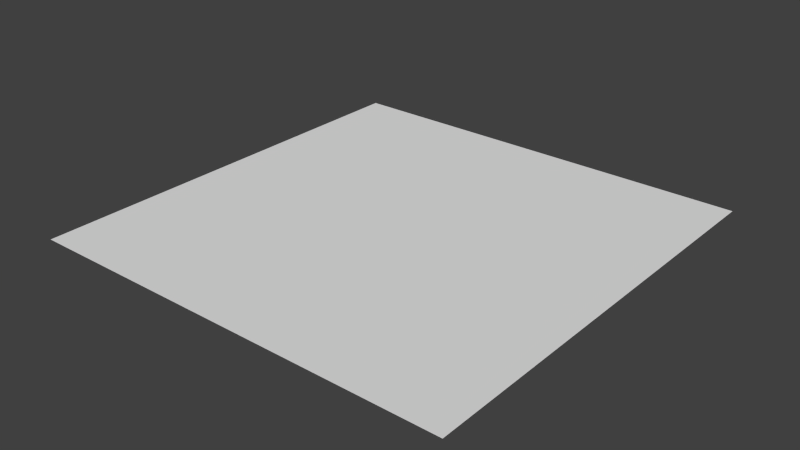 # Source: GuiPlane.blend  (saved by Blender 2.74.0; exported with 4.5.12 LTS)
import bpy
from mathutils import Matrix  # noqa: F401  (used for matrix-valued properties, if any)

bpy.ops.wm.read_factory_settings(use_empty=True)
scene = bpy.context.scene
scene.name = 'Scene'

# ---- collections
col_collection_1 = bpy.data.collections.new('Collection 1'); scene.collection.children.link(col_collection_1)

# ---- world
world_world = bpy.data.worlds.new('World'); scene.world = world_world
world_world.color = (0.05088, 0.05088, 0.05088)
world_world.use_sun_shadow = False
world_world.sun_shadow_jitter_overblur = 0.0
world_world.cycles.sampling_method = 'MANUAL'
world_world.cycles.sample_map_resolution = 256

# ---- meshes
me_plane = bpy.data.meshes.new('Plane')
me_plane.from_pydata([(-1.0, -1.0, 0.0), (1.0, -1.0, 0.0), (-1.0, 1.0, 0.0), (1.0, 1.0, 0.0), (-1.0, 0.0, 0.0), (0.0, -1.0, 0.0), (1.0, 0.0, 0.0), (0.0, 1.0, 0.0), (0.0, 0.0, 0.0), (-1.0, -0.5, 0.0), (0.5, -1.0, 0.0), (1.0, 0.5, 0.0), (-0.5, 1.0, 0.0), (-1.0, 0.5, 0.0), (-0.5, -1.0, 0.0), (1.0, -0.5, 0.0), (0.5, 1.0, 0.0), (0.0, 0.5, 0.0), (0.0, -0.5, 0.0), (-0.5, 0.0, 0.0), (0.5, 0.0, 0.0), (0.5, -0.5, 0.0), (-0.5, -0.5, 0.0), (-0.5, 0.5, 0.0), (0.5, 0.5, 0.0), (-1.0, -0.75, 0.0), (0.75, -1.0, 0.0), (1.0, 0.75, 0.0), (-0.75, 1.0, 0.0), (-1.0, 0.25, 0.0), (-0.25, -1.0, 0.0), (1.0, -0.25, 0.0), (0.25, 1.0, 0.0), (0.0, 0.75, 0.0), (0.0, -0.25, 0.0), (-0.75, 0.0, 0.0), (0.25, 0.0, 0.0), (-1.0, -0.25, 0.0), (0.25, -1.0, 0.0), (1.0, 0.25, 0.0), (-0.25, 1.0, 0.0), (-1.0, 0.75, 0.0), (-0.75, -1.0, 0.0), (1.0, -0.75, 0.0), (0.75, 1.0, 0.0), (0.0, 0.25, 0.0), (0.0, -0.75, 0.0), (-0.25, 0.0, 0.0), (0.75, 0.0, 0.0), (0.5, -0.25, 0.0), (0.5, -0.75, 0.0), (0.25, -0.5, 0.0), (0.75, -0.5, 0.0), (-0.5, -0.25, 0.0), (-0.5, -0.75, 0.0), (-0.75, -0.5, 0.0), (-0.25, -0.5, 0.0), (-0.5, 0.75, 0.0), (-0.5, 0.25, 0.0), (-0.75, 0.5, 0.0), (-0.25, 0.5, 0.0), (0.5, 0.75, 0.0), (0.5, 0.25, 0.0), (0.25, 0.5, 0.0), (0.75, 0.5, 0.0), (0.75, 0.25, 0.0), (0.25, 0.25, 0.0), (0.25, 0.75, 0.0), (-0.25, 0.25, 0.0), (-0.75, 0.25, 0.0), (-0.75, 0.75, 0.0), (-0.25, -0.75, 0.0), (-0.75, -0.75, 0.0), (-0.75, -0.25, 0.0), (0.75, -0.75, 0.0), (0.25, -0.75, 0.0), (0.25, -0.25, 0.0), (0.75, -0.25, 0.0), (-0.25, -0.25, 0.0), (-0.25, 0.75, 0.0), (0.75, 0.75, 0.0), (-1.0, -0.875, 0.0), (0.875, -1.0, 0.0), (1.0, 0.875, 0.0), (-0.875, 1.0, 0.0), (-1.0, 0.125, 0.0), (-0.125, -1.0, 0.0), (1.0, -0.125, 0.0), (0.125, 1.0, 0.0), (0.0, 0.875, 0.0), (0.0, -0.125, 0.0), (-0.875, 0.0, 0.0), (0.125, 0.0, 0.0), (-1.0, -0.375, 0.0), (0.375, -1.0, 0.0), (1.0, 0.375, 0.0), (-0.375, 1.0, 0.0), (-1.0, 0.625, 0.0), (-0.625, -1.0, 0.0), (1.0, -0.625, 0.0), (0.625, 1.0, 0.0), (0.0, 0.375, 0.0), (0.0, -0.625, 0.0), (-0.375, 0.0, 0.0), (0.625, 0.0, 0.0), (0.5, -0.125, 0.0), (0.5, -0.625, 0.0), (0.125, -0.5, 0.0), (0.625, -0.5, 0.0), (-0.5, -0.125, 0.0), (-0.5, -0.625, 0.0), (-0.875, -0.5, 0.0), (-0.375, -0.5, 0.0), (-0.5, 0.875, 0.0), (-0.5, 0.375, 0.0), (-0.875, 0.5, 0.0), (-0.375, 0.5, 0.0), (0.5, 0.875, 0.0), (0.5, 0.375, 0.0), (0.125, 0.5, 0.0), (0.625, 0.5, 0.0), (-1.0, -0.625, 0.0), (0.625, -1.0, 0.0), (1.0, 0.625, 0.0), (-0.625, 1.0, 0.0), (-1.0, 0.375, 0.0), (-0.375, -1.0, 0.0), (1.0, -0.375, 0.0), (0.375, 1.0, 0.0), (0.0, 0.625, 0.0), (0.0, -0.375, 0.0), (-0.625, 0.0, 0.0), (0.375, 0.0, 0.0), (-1.0, -0.125, 0.0), (0.125, -1.0, 0.0), (1.0, 0.125, 0.0), (-0.125, 1.0, 0.0), (-1.0, 0.875, 0.0), (-0.875, -1.0, 0.0), (1.0, -0.875, 0.0), (0.875, 1.0, 0.0), (0.0, 0.125, 0.0), (0.0, -0.875, 0.0), (-0.125, 0.0, 0.0), (0.875, 0.0, 0.0), (0.5, -0.375, 0.0), (0.5, -0.875, 0.0), (0.375, -0.5, 0.0), (0.875, -0.5, 0.0), (-0.5, -0.375, 0.0), (-0.5, -0.875, 0.0), (-0.625, -0.5, 0.0), (-0.125, -0.5, 0.0), (-0.5, 0.625, 0.0), (-0.5, 0.125, 0.0), (-0.625, 0.5, 0.0), (-0.125, 0.5, 0.0), (0.5, 0.625, 0.0), (0.5, 0.125, 0.0), (0.375, 0.5, 0.0), (0.875, 0.5, 0.0), (0.75, 0.375, 0.0), (0.75, 0.125, 0.0), (0.625, 0.25, 0.0), (0.875, 0.25, 0.0), (0.25, 0.375, 0.0), (0.25, 0.125, 0.0), (0.125, 0.25, 0.0), (0.375, 0.25, 0.0), (0.25, 0.875, 0.0), (0.25, 0.625, 0.0), (0.125, 0.75, 0.0), (0.375, 0.75, 0.0), (-0.25, 0.375, 0.0), (-0.25, 0.125, 0.0), (-0.375, 0.25, 0.0), (-0.125, 0.25, 0.0), (-0.75, 0.375, 0.0), (-0.75, 0.125, 0.0), (-0.875, 0.25, 0.0), (-0.625, 0.25, 0.0), (-0.75, 0.875, 0.0), (-0.75, 0.625, 0.0), (-0.875, 0.75, 0.0), (-0.625, 0.75, 0.0), (-0.25, -0.625, 0.0), (-0.25, -0.875, 0.0), (-0.375, -0.75, 0.0), (-0.125, -0.75, 0.0), (-0.75, -0.625, 0.0), (-0.75, -0.875, 0.0), (-0.875, -0.75, 0.0), (-0.625, -0.75, 0.0), (-0.75, -0.125, 0.0), (-0.75, -0.375, 0.0), (-0.875, -0.25, 0.0), (-0.625, -0.25, 0.0), (0.75, -0.625, 0.0), (0.75, -0.875, 0.0), (0.625, -0.75, 0.0), (0.875, -0.75, 0.0), (0.25, -0.625, 0.0), (0.25, -0.875, 0.0), (0.125, -0.75, 0.0), (0.375, -0.75, 0.0), (0.25, -0.125, 0.0), (0.25, -0.375, 0.0), (0.125, -0.25, 0.0), (0.375, -0.25, 0.0), (0.75, -0.125, 0.0), (0.75, -0.375, 0.0), (0.625, -0.25, 0.0), (0.875, -0.25, 0.0), (-0.25, -0.125, 0.0), (-0.25, -0.375, 0.0), (-0.375, -0.25, 0.0), (-0.125, -0.25, 0.0), (-0.25, 0.875, 0.0), (-0.25, 0.625, 0.0), (-0.375, 0.75, 0.0), (-0.125, 0.75, 0.0), (0.75, 0.875, 0.0), (0.75, 0.625, 0.0), (0.625, 0.75, 0.0), (0.875, 0.75, 0.0), (0.875, 0.625, 0.0), (0.625, 0.625, 0.0), (0.625, 0.875, 0.0), (-0.125, 0.625, 0.0), (-0.375, 0.625, 0.0), (-0.375, 0.875, 0.0), (-0.125, -0.375, 0.0), (-0.375, -0.375, 0.0), (-0.375, -0.125, 0.0), (0.875, -0.375, 0.0), (0.625, -0.375, 0.0), (0.625, -0.125, 0.0), (0.375, -0.375, 0.0), (0.125, -0.375, 0.0), (0.125, -0.125, 0.0), (0.375, -0.875, 0.0), (0.125, -0.875, 0.0), (0.125, -0.625, 0.0), (0.875, -0.875, 0.0), (0.625, -0.875, 0.0), (0.625, -0.625, 0.0), (-0.625, -0.375, 0.0), (-0.875, -0.375, 0.0), (-0.875, -0.125, 0.0), (-0.625, -0.875, 0.0), (-0.875, -0.875, 0.0), (-0.875, -0.625, 0.0), (-0.125, -0.875, 0.0), (-0.375, -0.875, 0.0), (-0.375, -0.625, 0.0), (-0.625, 0.625, 0.0), (-0.875, 0.625, 0.0), (-0.875, 0.875, 0.0), (-0.625, 0.125, 0.0), (-0.875, 0.125, 0.0), (-0.875, 0.375, 0.0), (-0.125, 0.125, 0.0), (-0.375, 0.125, 0.0), (-0.375, 0.375, 0.0), (0.375, 0.625, 0.0), (0.125, 0.625, 0.0), (0.125, 0.875, 0.0), (0.375, 0.125, 0.0), (0.125, 0.125, 0.0), (0.125, 0.375, 0.0), (0.875, 0.125, 0.0), (0.625, 0.125, 0.0), (0.625, 0.375, 0.0), (0.875, 0.375, 0.0), (0.375, 0.375, 0.0), (0.375, 0.875, 0.0), (-0.125, 0.375, 0.0), (-0.625, 0.375, 0.0), (-0.625, 0.875, 0.0), (-0.125, -0.625, 0.0), (-0.625, -0.625, 0.0), (-0.625, -0.125, 0.0), (0.875, -0.625, 0.0), (0.375, -0.625, 0.0), (0.375, -0.125, 0.0), (0.875, -0.125, 0.0), (-0.125, -0.125, 0.0), (-0.125, 0.875, 0.0), (0.875, 0.875, 0.0)], [], [(288, 83, 3, 140), (287, 89, 7, 136), (286, 90, 8, 143), (285, 87, 6, 144), (284, 105, 20, 132), (283, 106, 21, 147), (282, 99, 15, 148), (281, 109, 19, 131), (280, 110, 22, 151), (279, 102, 18, 152), (278, 113, 12, 124), (277, 114, 23, 155), (276, 101, 17, 156), (275, 117, 16, 128), (274, 118, 24, 159), (273, 95, 11, 160), (272, 161, 64, 120), (271, 162, 65, 163), (270, 135, 39, 164), (269, 165, 63, 119), (268, 166, 66, 167), (267, 158, 62, 168), (266, 169, 32, 88), (265, 170, 67, 171), (264, 157, 61, 172), (263, 173, 60, 116), (262, 174, 68, 175), (261, 141, 45, 176), (260, 177, 59, 115), (259, 178, 69, 179), (258, 154, 58, 180), (257, 181, 28, 84), (256, 182, 70, 183), (255, 153, 57, 184), (254, 185, 56, 112), (253, 186, 71, 187), (252, 142, 46, 188), (251, 189, 55, 111), (250, 190, 72, 191), (249, 150, 54, 192), (248, 193, 35, 91), (247, 194, 73, 195), (246, 149, 53, 196), (245, 197, 52, 108), (244, 198, 74, 199), (243, 139, 43, 200), (242, 201, 51, 107), (241, 202, 75, 203), (240, 146, 50, 204), (239, 205, 36, 92), (238, 206, 76, 207), (237, 145, 49, 208), (236, 209, 48, 104), (235, 210, 77, 211), (234, 127, 31, 212), (233, 213, 47, 103), (232, 214, 78, 215), (231, 130, 34, 216), (230, 217, 40, 96), (229, 218, 79, 219), (228, 129, 33, 220), (227, 221, 44, 100), (226, 222, 80, 223), (225, 123, 27, 224), (222, 225, 224, 80), (64, 160, 225, 222), (160, 11, 123, 225), (157, 226, 223, 61), (24, 120, 226, 157), (120, 64, 222, 226), (117, 227, 100, 16), (61, 223, 227, 117), (223, 80, 221, 227), (218, 228, 220, 79), (60, 156, 228, 218), (156, 17, 129, 228), (153, 229, 219, 57), (23, 116, 229, 153), (116, 60, 218, 229), (113, 230, 96, 12), (57, 219, 230, 113), (219, 79, 217, 230), (214, 231, 216, 78), (56, 152, 231, 214), (152, 18, 130, 231), (149, 232, 215, 53), (22, 112, 232, 149), (112, 56, 214, 232), (109, 233, 103, 19), (53, 215, 233, 109), (215, 78, 213, 233), (210, 234, 212, 77), (52, 148, 234, 210), (148, 15, 127, 234), (145, 235, 211, 49), (21, 108, 235, 145), (108, 52, 210, 235), (105, 236, 104, 20), (49, 211, 236, 105), (211, 77, 209, 236), (206, 237, 208, 76), (51, 147, 237, 206), (147, 21, 145, 237), (130, 238, 207, 34), (18, 107, 238, 130), (107, 51, 206, 238), (90, 239, 92, 8), (34, 207, 239, 90), (207, 76, 205, 239), (202, 240, 204, 75), (38, 94, 240, 202), (94, 10, 146, 240), (142, 241, 203, 46), (5, 134, 241, 142), (134, 38, 202, 241), (102, 242, 107, 18), (46, 203, 242, 102), (203, 75, 201, 242), (198, 243, 200, 74), (26, 82, 243, 198), (82, 1, 139, 243), (146, 244, 199, 50), (10, 122, 244, 146), (122, 26, 198, 244), (106, 245, 108, 21), (50, 199, 245, 106), (199, 74, 197, 245), (194, 246, 196, 73), (55, 151, 246, 194), (151, 22, 149, 246), (93, 247, 195, 37), (9, 111, 247, 93), (111, 55, 194, 247), (133, 248, 91, 4), (37, 195, 248, 133), (195, 73, 193, 248), (190, 249, 192, 72), (42, 98, 249, 190), (98, 14, 150, 249), (81, 250, 191, 25), (0, 138, 250, 81), (138, 42, 190, 250), (121, 251, 111, 9), (25, 191, 251, 121), (191, 72, 189, 251), (186, 252, 188, 71), (30, 86, 252, 186), (86, 5, 142, 252), (150, 253, 187, 54), (14, 126, 253, 150), (126, 30, 186, 253), (110, 254, 112, 22), (54, 187, 254, 110), (187, 71, 185, 254), (182, 255, 184, 70), (59, 155, 255, 182), (155, 23, 153, 255), (97, 256, 183, 41), (13, 115, 256, 97), (115, 59, 182, 256), (137, 257, 84, 2), (41, 183, 257, 137), (183, 70, 181, 257), (178, 258, 180, 69), (35, 131, 258, 178), (131, 19, 154, 258), (85, 259, 179, 29), (4, 91, 259, 85), (91, 35, 178, 259), (125, 260, 115, 13), (29, 179, 260, 125), (179, 69, 177, 260), (174, 261, 176, 68), (47, 143, 261, 174), (143, 8, 141, 261), (154, 262, 175, 58), (19, 103, 262, 154), (103, 47, 174, 262), (114, 263, 116, 23), (58, 175, 263, 114), (175, 68, 173, 263), (170, 264, 172, 67), (63, 159, 264, 170), (159, 24, 157, 264), (129, 265, 171, 33), (17, 119, 265, 129), (119, 63, 170, 265), (89, 266, 88, 7), (33, 171, 266, 89), (171, 67, 169, 266), (166, 267, 168, 66), (36, 132, 267, 166), (132, 20, 158, 267), (141, 268, 167, 45), (8, 92, 268, 141), (92, 36, 166, 268), (101, 269, 119, 17), (45, 167, 269, 101), (167, 66, 165, 269), (162, 270, 164, 65), (48, 144, 270, 162), (144, 6, 135, 270), (158, 271, 163, 62), (20, 104, 271, 158), (104, 48, 162, 271), (118, 272, 120, 24), (62, 163, 272, 118), (163, 65, 161, 272), (161, 273, 160, 64), (65, 164, 273, 161), (164, 39, 95, 273), (165, 274, 159, 63), (66, 168, 274, 165), (168, 62, 118, 274), (169, 275, 128, 32), (67, 172, 275, 169), (172, 61, 117, 275), (173, 276, 156, 60), (68, 176, 276, 173), (176, 45, 101, 276), (177, 277, 155, 59), (69, 180, 277, 177), (180, 58, 114, 277), (181, 278, 124, 28), (70, 184, 278, 181), (184, 57, 113, 278), (185, 279, 152, 56), (71, 188, 279, 185), (188, 46, 102, 279), (189, 280, 151, 55), (72, 192, 280, 189), (192, 54, 110, 280), (193, 281, 131, 35), (73, 196, 281, 193), (196, 53, 109, 281), (197, 282, 148, 52), (74, 200, 282, 197), (200, 43, 99, 282), (201, 283, 147, 51), (75, 204, 283, 201), (204, 50, 106, 283), (205, 284, 132, 36), (76, 208, 284, 205), (208, 49, 105, 284), (209, 285, 144, 48), (77, 212, 285, 209), (212, 31, 87, 285), (213, 286, 143, 47), (78, 216, 286, 213), (216, 34, 90, 286), (217, 287, 136, 40), (79, 220, 287, 217), (220, 33, 89, 287), (221, 288, 140, 44), (80, 224, 288, 221), (224, 27, 83, 288)])
_uv = me_plane.uv_layers.new(name='UVMap')
_uv.uv.foreach_set('vector', [0.9374, 0.9374, 0.9999, 0.9374, 0.9999, 0.9999, 0.9374, 0.9999, 0.4375, 0.9374, 0.5, 0.9374, 0.5, 0.9999, 0.4375, 0.9999, 0.4375, 0.4375, 0.5, 0.4375, 0.5, 0.5, 0.4375, 0.5, 0.9374, 0.4375, 0.9999, 0.4375, 0.9999, 0.5, 0.9374, 0.5, 0.6875, 0.4375, 0.7499, 0.4375, 0.7499, 0.5, 0.6875, 0.5, 0.6875, 0.1876, 0.7499, 0.1876, 0.7499, 0.25, 0.6875, 0.25, 0.9374, 0.1876, 0.9999, 0.1876, 0.9999, 0.25, 0.9374, 0.25, 0.1876, 0.4375, 0.2501, 0.4375, 0.2501, 0.5, 0.1876, 0.5, 0.1876, 0.1876, 0.2501, 0.1876, 0.2501, 0.2501, 0.1876, 0.2501, 0.4375, 0.1876, 0.5, 0.1876, 0.5, 0.2501, 0.4375, 0.2501, 0.1876, 0.9374, 0.2501, 0.9374, 0.2501, 0.9999, 0.1876, 0.9999, 0.1876, 0.6875, 0.2501, 0.6875, 0.2501, 0.7499, 0.1876, 0.7499, 0.4375, 0.6875, 0.5, 0.6875, 0.5, 0.7499, 0.4375, 0.7499, 0.6875, 0.9374, 0.75, 0.9374, 0.75, 0.9999, 0.6875, 0.9999, 0.6875, 0.6875, 0.75, 0.6875, 0.75, 0.7499, 0.6875, 0.7499, 0.9374, 0.6875, 0.9999, 0.6875, 0.9999, 0.7499, 0.9374, 0.7499, 0.8124, 0.6875, 0.8749, 0.6875, 0.8749, 0.7499, 0.8124, 0.7499, 0.8124, 0.5625, 0.8749, 0.5625, 0.8749, 0.625, 0.8124, 0.625, 0.9374, 0.5625, 0.9999, 0.5625, 0.9999, 0.625, 0.9374, 0.625, 0.5625, 0.6875, 0.625, 0.6875, 0.625, 0.7499, 0.5625, 0.7499, 0.5625, 0.5625, 0.625, 0.5625, 0.625, 0.625, 0.5625, 0.625, 0.6875, 0.5625, 0.7499, 0.5625, 0.7499, 0.625, 0.6875, 0.625, 0.5625, 0.9374, 0.625, 0.9374, 0.625, 0.9999, 0.5625, 0.9999, 0.5625, 0.8124, 0.625, 0.8124, 0.625, 0.8749, 0.5625, 0.8749, 0.6875, 0.8124, 0.75, 0.8124, 0.75, 0.8749, 0.6875, 0.8749, 0.3125, 0.6875, 0.375, 0.6875, 0.375, 0.7499, 0.3125, 0.7499, 0.3125, 0.5625, 0.375, 0.5625, 0.375, 0.625, 0.3125, 0.625, 0.4375, 0.5625, 0.5, 0.5625, 0.5, 0.625, 0.4375, 0.625, 0.06259, 0.6875, 0.1251, 0.6875, 0.1251, 0.7499, 0.06259, 0.7499, 0.06259, 0.5625, 0.1251, 0.5625, 0.1251, 0.625, 0.06259, 0.625, 0.1876, 0.5625, 0.2501, 0.5625, 0.2501, 0.625, 0.1876, 0.625, 0.06259, 0.9374, 0.1251, 0.9374, 0.1251, 0.9999, 0.06259, 0.9999, 0.06259, 0.8124, 0.1251, 0.8124, 0.1251, 0.8749, 0.06259, 0.8749, 0.1876, 0.8124, 0.2501, 0.8124, 0.2501, 0.8749, 0.1876, 0.8749, 0.3125, 0.1876, 0.375, 0.1876, 0.375, 0.2501, 0.3125, 0.2501, 0.3125, 0.06259, 0.375, 0.06259, 0.375, 0.1251, 0.3125, 0.1251, 0.4375, 0.06259, 0.5, 0.06259, 0.5, 0.1251, 0.4375, 0.1251, 0.06259, 0.1876, 0.1251, 0.1876, 0.1251, 0.25, 0.06259, 0.25, 0.06259, 0.06259, 0.1251, 0.06259, 0.1251, 0.1251, 0.06259, 0.1251, 0.1876, 0.06259, 0.2501, 0.06259, 0.2501, 0.1251, 0.1876, 0.1251, 0.06259, 0.4375, 0.1251, 0.4375, 0.1251, 0.5, 0.06259, 0.5, 0.06259, 0.3125, 0.1251, 0.3125, 0.1251, 0.375, 0.06259, 0.375, 0.1876, 0.3125, 0.2501, 0.3125, 0.2501, 0.375, 0.1876, 0.375, 0.8124, 0.1876, 0.8749, 0.1876, 0.8749, 0.25, 0.8124, 0.25, 0.8124, 0.06259, 0.8749, 0.06259, 0.8749, 0.1251, 0.8124, 0.1251, 0.9374, 0.06259, 0.9999, 0.06259, 0.9999, 0.1251, 0.9374, 0.1251, 0.5625, 0.1876, 0.625, 0.1876, 0.625, 0.2501, 0.5625, 0.2501, 0.5625, 0.06259, 0.625, 0.06259, 0.625, 0.1251, 0.5625, 0.1251, 0.6875, 0.06259, 0.7499, 0.06259, 0.7499, 0.1251, 0.6875, 0.1251, 0.5625, 0.4375, 0.625, 0.4375, 0.625, 0.5, 0.5625, 0.5, 0.5625, 0.3125, 0.625, 0.3125, 0.625, 0.375, 0.5625, 0.375, 0.6875, 0.3125, 0.7499, 0.3125, 0.7499, 0.375, 0.6875, 0.375, 0.8124, 0.4375, 0.8749, 0.4375, 0.8749, 0.5, 0.8124, 0.5, 0.8124, 0.3125, 0.8749, 0.3125, 0.8749, 0.375, 0.8124, 0.375, 0.9374, 0.3125, 0.9999, 0.3125, 0.9999, 0.375, 0.9374, 0.375, 0.3125, 0.4375, 0.375, 0.4375, 0.375, 0.5, 0.3125, 0.5, 0.3125, 0.3125, 0.375, 0.3125, 0.375, 0.375, 0.3125, 0.375, 0.4375, 0.3125, 0.5, 0.3125, 0.5, 0.375, 0.4375, 0.375, 0.3125, 0.9374, 0.375, 0.9374, 0.375, 0.9999, 0.3125, 0.9999, 0.3125, 0.8124, 0.375, 0.8124, 0.375, 0.8749, 0.3125, 0.8749, 0.4375, 0.8124, 0.5, 0.8124, 0.5, 0.8749, 0.4375, 0.8749, 0.8124, 0.9374, 0.8749, 0.9374, 0.8749, 0.9999, 0.8124, 0.9999, 0.8124, 0.8124, 0.8749, 0.8124, 0.8749, 0.8749, 0.8124, 0.8749, 0.9374, 0.8124, 0.9999, 0.8124, 0.9999, 0.8749, 0.9374, 0.8749, 0.8749, 0.8124, 0.9374, 0.8124, 0.9374, 0.8749, 0.8749, 0.8749, 0.8749, 0.7499, 0.9374, 0.7499, 0.9374, 0.8124, 0.8749, 0.8124, 0.9374, 0.7499, 0.9999, 0.7499, 0.9999, 0.8124, 0.9374, 0.8124, 0.75, 0.8124, 0.8124, 0.8124, 0.8124, 0.8749, 0.75, 0.8749, 0.75, 0.7499, 0.8124, 0.7499, 0.8124, 0.8124, 0.75, 0.8124, 0.8124, 0.7499, 0.8749, 0.7499, 0.8749, 0.8124, 0.8124, 0.8124, 0.75, 0.9374, 0.8124, 0.9374, 0.8124, 0.9999, 0.75, 0.9999, 0.75, 0.8749, 0.8124, 0.8749, 0.8124, 0.9374, 0.75, 0.9374, 0.8124, 0.8749, 0.8749, 0.8749, 0.8749, 0.9374, 0.8124, 0.9374, 0.375, 0.8124, 0.4375, 0.8124, 0.4375, 0.8749, 0.375, 0.8749, 0.375, 0.7499, 0.4375, 0.7499, 0.4375, 0.8124, 0.375, 0.8124, 0.4375, 0.7499, 0.5, 0.7499, 0.5, 0.8124, 0.4375, 0.8124, 0.2501, 0.8124, 0.3125, 0.8124, 0.3125, 0.8749, 0.2501, 0.8749, 0.2501, 0.7499, 0.3125, 0.7499, 0.3125, 0.8124, 0.2501, 0.8124, 0.3125, 0.7499, 0.375, 0.7499, 0.375, 0.8124, 0.3125, 0.8124, 0.2501, 0.9374, 0.3125, 0.9374, 0.3125, 0.9999, 0.2501, 0.9999, 0.2501, 0.8749, 0.3125, 0.8749, 0.3125, 0.9374, 0.2501, 0.9374, 0.3125, 0.8749, 0.375, 0.8749, 0.375, 0.9374, 0.3125, 0.9374, 0.375, 0.3125, 0.4375, 0.3125, 0.4375, 0.375, 0.375, 0.375, 0.375, 0.2501, 0.4375, 0.2501, 0.4375, 0.3125, 0.375, 0.3125, 0.4375, 0.2501, 0.5, 0.2501, 0.5, 0.3125, 0.4375, 0.3125, 0.2501, 0.3125, 0.3125, 0.3125, 0.3125, 0.375, 0.2501, 0.375, 0.2501, 0.2501, 0.3125, 0.2501, 0.3125, 0.3125, 0.2501, 0.3125, 0.3125, 0.2501, 0.375, 0.2501, 0.375, 0.3125, 0.3125, 0.3125, 0.2501, 0.4375, 0.3125, 0.4375, 0.3125, 0.5, 0.2501, 0.5, 0.2501, 0.375, 0.3125, 0.375, 0.3125, 0.4375, 0.2501, 0.4375, 0.3125, 0.375, 0.375, 0.375, 0.375, 0.4375, 0.3125, 0.4375, 0.8749, 0.3125, 0.9374, 0.3125, 0.9374, 0.375, 0.8749, 0.375, 0.8749, 0.25, 0.9374, 0.25, 0.9374, 0.3125, 0.8749, 0.3125, 0.9374, 0.25, 0.9999, 0.25, 0.9999, 0.3125, 0.9374, 0.3125, 0.7499, 0.3125, 0.8124, 0.3125, 0.8124, 0.375, 0.7499, 0.375, 0.7499, 0.25, 0.8124, 0.25, 0.8124, 0.3125, 0.7499, 0.3125, 0.8124, 0.25, 0.8749, 0.25, 0.8749, 0.3125, 0.8124, 0.3125, 0.7499, 0.4375, 0.8124, 0.4375, 0.8124, 0.5, 0.7499, 0.5, 0.7499, 0.375, 0.8124, 0.375, 0.8124, 0.4375, 0.7499, 0.4375, 0.8124, 0.375, 0.8749, 0.375, 0.8749, 0.4375, 0.8124, 0.4375, 0.625, 0.3125, 0.6875, 0.3125, 0.6875, 0.375, 0.625, 0.375, 0.625, 0.2501, 0.6875, 0.25, 0.6875, 0.3125, 0.625, 0.3125, 0.6875, 0.25, 0.7499, 0.25, 0.7499, 0.3125, 0.6875, 0.3125, 0.5, 0.3125, 0.5625, 0.3125, 0.5625, 0.375, 0.5, 0.375, 0.5, 0.2501, 0.5625, 0.2501, 0.5625, 0.3125, 0.5, 0.3125, 0.5625, 0.2501, 0.625, 0.2501, 0.625, 0.3125, 0.5625, 0.3125, 0.5, 0.4375, 0.5625, 0.4375, 0.5625, 0.5, 0.5, 0.5, 0.5, 0.375, 0.5625, 0.375, 0.5625, 0.4375, 0.5, 0.4375, 0.5625, 0.375, 0.625, 0.375, 0.625, 0.4375, 0.5625, 0.4375, 0.625, 0.06259, 0.6875, 0.06259, 0.6875, 0.1251, 0.625, 0.1251, 0.625, 0.0001001, 0.6875, 0.0001001, 0.6875, 0.06259, 0.625, 0.06259, 0.6875, 0.0001001, 0.7499, 0.0001001, 0.7499, 0.06259, 0.6875, 0.06259, 0.5, 0.06259, 0.5625, 0.06259, 0.5625, 0.1251, 0.5, 0.1251, 0.5, 0.0001002, 0.5625, 0.0001002, 0.5625, 0.06259, 0.5, 0.06259, 0.5625, 0.0001002, 0.625, 0.0001001, 0.625, 0.06259, 0.5625, 0.06259, 0.5, 0.1876, 0.5625, 0.1876, 0.5625, 0.2501, 0.5, 0.2501, 0.5, 0.1251, 0.5625, 0.1251, 0.5625, 0.1876, 0.5, 0.1876, 0.5625, 0.1251, 0.625, 0.1251, 0.625, 0.1876, 0.5625, 0.1876, 0.8749, 0.06259, 0.9374, 0.06259, 0.9374, 0.1251, 0.8749, 0.1251, 0.8749, 0.0001, 0.9374, 0.0001, 0.9374, 0.06259, 0.8749, 0.06259, 0.9374, 0.0001, 0.9999, 9.998e-05, 0.9999, 0.06259, 0.9374, 0.06259, 0.7499, 0.06259, 0.8124, 0.06259, 0.8124, 0.1251, 0.7499, 0.1251, 0.7499, 0.0001001, 0.8124, 0.0001, 0.8124, 0.06259, 0.7499, 0.06259, 0.8124, 0.0001, 0.8749, 0.0001, 0.8749, 0.06259, 0.8124, 0.06259, 0.7499, 0.1876, 0.8124, 0.1876, 0.8124, 0.25, 0.7499, 0.25, 0.7499, 0.1251, 0.8124, 0.1251, 0.8124, 0.1876, 0.7499, 0.1876, 0.8124, 0.1251, 0.8749, 0.1251, 0.8749, 0.1876, 0.8124, 0.1876, 0.1251, 0.3125, 0.1876, 0.3125, 0.1876, 0.375, 0.1251, 0.375, 0.1251, 0.25, 0.1876, 0.2501, 0.1876, 0.3125, 0.1251, 0.3125, 0.1876, 0.2501, 0.2501, 0.2501, 0.2501, 0.3125, 0.1876, 0.3125, 0.0001005, 0.3125, 0.06259, 0.3125, 0.06259, 0.375, 0.0001004, 0.375, 0.0001005, 0.25, 0.06259, 0.25, 0.06259, 0.3125, 0.0001005, 0.3125, 0.06259, 0.25, 0.1251, 0.25, 0.1251, 0.3125, 0.06259, 0.3125, 0.0001004, 0.4375, 0.06259, 0.4375, 0.06259, 0.5, 0.0001003, 0.5, 0.0001004, 0.375, 0.06259, 0.375, 0.06259, 0.4375, 0.0001004, 0.4375, 0.06259, 0.375, 0.1251, 0.375, 0.1251, 0.4375, 0.06259, 0.4375, 0.1251, 0.06259, 0.1876, 0.06259, 0.1876, 0.1251, 0.1251, 0.1251, 0.1251, 0.0001003, 0.1876, 0.0001003, 0.1876, 0.06259, 0.1251, 0.06259, 0.1876, 0.0001003, 0.2501, 0.0001003, 0.2501, 0.06259, 0.1876, 0.06259, 0.0001006, 0.06259, 0.06259, 0.06259, 0.06259, 0.1251, 0.0001006, 0.1251, 0.0001007, 0.0001002, 0.06259, 0.0001003, 0.06259, 0.06259, 0.0001006, 0.06259, 0.06259, 0.0001003, 0.1251, 0.0001003, 0.1251, 0.06259, 0.06259, 0.06259, 0.0001006, 0.1876, 0.06259, 0.1876, 0.06259, 0.25, 0.0001005, 0.25, 0.0001006, 0.1251, 0.06259, 0.1251, 0.06259, 0.1876, 0.0001006, 0.1876, 0.06259, 0.1251, 0.1251, 0.1251, 0.1251, 0.1876, 0.06259, 0.1876, 0.375, 0.06259, 0.4375, 0.06259, 0.4375, 0.1251, 0.375, 0.1251, 0.375, 0.0001003, 0.4375, 0.0001002, 0.4375, 0.06259, 0.375, 0.06259, 0.4375, 0.0001002, 0.5, 0.0001002, 0.5, 0.06259, 0.4375, 0.06259, 0.2501, 0.06259, 0.3125, 0.06259, 0.3125, 0.1251, 0.2501, 0.1251, 0.2501, 0.0001003, 0.3125, 0.0001003, 0.3125, 0.06259, 0.2501, 0.06259, 0.3125, 0.0001003, 0.375, 0.0001003, 0.375, 0.06259, 0.3125, 0.06259, 0.2501, 0.1876, 0.3125, 0.1876, 0.3125, 0.2501, 0.2501, 0.2501, 0.2501, 0.1251, 0.3125, 0.1251, 0.3125, 0.1876, 0.2501, 0.1876, 0.3125, 0.1251, 0.375, 0.1251, 0.375, 0.1876, 0.3125, 0.1876, 0.1251, 0.8124, 0.1876, 0.8124, 0.1876, 0.8749, 0.1251, 0.8749, 0.1251, 0.7499, 0.1876, 0.7499, 0.1876, 0.8124, 0.1251, 0.8124, 0.1876, 0.7499, 0.2501, 0.7499, 0.2501, 0.8124, 0.1876, 0.8124, 0.0001001, 0.8124, 0.06259, 0.8124, 0.06259, 0.8749, 0.0001, 0.8749, 0.0001002, 0.7499, 0.06259, 0.7499, 0.06259, 0.8124, 0.0001001, 0.8124, 0.06259, 0.7499, 0.1251, 0.7499, 0.1251, 0.8124, 0.06259, 0.8124, 9.998e-05, 0.9374, 0.06259, 0.9374, 0.06259, 0.9999, 9.998e-05, 0.9999, 0.0001, 0.8749, 0.06259, 0.8749, 0.06259, 0.9374, 9.998e-05, 0.9374, 0.06259, 0.8749, 0.1251, 0.8749, 0.1251, 0.9374, 0.06259, 0.9374, 0.1251, 0.5625, 0.1876, 0.5625, 0.1876, 0.625, 0.1251, 0.625, 0.1251, 0.5, 0.1876, 0.5, 0.1876, 0.5625, 0.1251, 0.5625, 0.1876, 0.5, 0.2501, 0.5, 0.2501, 0.5625, 0.1876, 0.5625, 0.0001003, 0.5625, 0.06259, 0.5625, 0.06259, 0.625, 0.0001002, 0.625, 0.0001003, 0.5, 0.06259, 0.5, 0.06259, 0.5625, 0.0001003, 0.5625, 0.06259, 0.5, 0.1251, 0.5, 0.1251, 0.5625, 0.06259, 0.5625, 0.0001002, 0.6875, 0.06259, 0.6875, 0.06259, 0.7499, 0.0001002, 0.7499, 0.0001002, 0.625, 0.06259, 0.625, 0.06259, 0.6875, 0.0001002, 0.6875, 0.06259, 0.625, 0.1251, 0.625, 0.1251, 0.6875, 0.06259, 0.6875, 0.375, 0.5625, 0.4375, 0.5625, 0.4375, 0.625, 0.375, 0.625, 0.375, 0.5, 0.4375, 0.5, 0.4375, 0.5625, 0.375, 0.5625, 0.4375, 0.5, 0.5, 0.5, 0.5, 0.5625, 0.4375, 0.5625, 0.2501, 0.5625, 0.3125, 0.5625, 0.3125, 0.625, 0.2501, 0.625, 0.2501, 0.5, 0.3125, 0.5, 0.3125, 0.5625, 0.2501, 0.5625, 0.3125, 0.5, 0.375, 0.5, 0.375, 0.5625, 0.3125, 0.5625, 0.2501, 0.6875, 0.3125, 0.6875, 0.3125, 0.7499, 0.2501, 0.7499, 0.2501, 0.625, 0.3125, 0.625, 0.3125, 0.6875, 0.2501, 0.6875, 0.3125, 0.625, 0.375, 0.625, 0.375, 0.6875, 0.3125, 0.6875, 0.625, 0.8124, 0.6875, 0.8124, 0.6875, 0.8749, 0.625, 0.8749, 0.625, 0.7499, 0.6875, 0.7499, 0.6875, 0.8124, 0.625, 0.8124, 0.6875, 0.7499, 0.75, 0.7499, 0.75, 0.8124, 0.6875, 0.8124, 0.5, 0.8124, 0.5625, 0.8124, 0.5625, 0.8749, 0.5, 0.8749, 0.5, 0.7499, 0.5625, 0.7499, 0.5625, 0.8124, 0.5, 0.8124, 0.5625, 0.7499, 0.625, 0.7499, 0.625, 0.8124, 0.5625, 0.8124, 0.5, 0.9374, 0.5625, 0.9374, 0.5625, 0.9999, 0.5, 0.9999, 0.5, 0.8749, 0.5625, 0.8749, 0.5625, 0.9374, 0.5, 0.9374, 0.5625, 0.8749, 0.625, 0.8749, 0.625, 0.9374, 0.5625, 0.9374, 0.625, 0.5625, 0.6875, 0.5625, 0.6875, 0.625, 0.625, 0.625, 0.625, 0.5, 0.6875, 0.5, 0.6875, 0.5625, 0.625, 0.5625, 0.6875, 0.5, 0.7499, 0.5, 0.7499, 0.5625, 0.6875, 0.5625, 0.5, 0.5625, 0.5625, 0.5625, 0.5625, 0.625, 0.5, 0.625, 0.5, 0.5, 0.5625, 0.5, 0.5625, 0.5625, 0.5, 0.5625, 0.5625, 0.5, 0.625, 0.5, 0.625, 0.5625, 0.5625, 0.5625, 0.5, 0.6875, 0.5625, 0.6875, 0.5625, 0.7499, 0.5, 0.7499, 0.5, 0.625, 0.5625, 0.625, 0.5625, 0.6875, 0.5, 0.6875, 0.5625, 0.625, 0.625, 0.625, 0.625, 0.6875, 0.5625, 0.6875, 0.8749, 0.5625, 0.9374, 0.5625, 0.9374, 0.625, 0.8749, 0.625, 0.8749, 0.5, 0.9374, 0.5, 0.9374, 0.5625, 0.8749, 0.5625, 0.9374, 0.5, 0.9999, 0.5, 0.9999, 0.5625, 0.9374, 0.5625, 0.7499, 0.5625, 0.8124, 0.5625, 0.8124, 0.625, 0.7499, 0.625, 0.7499, 0.5, 0.8124, 0.5, 0.8124, 0.5625, 0.7499, 0.5625, 0.8124, 0.5, 0.8749, 0.5, 0.8749, 0.5625, 0.8124, 0.5625, 0.75, 0.6875, 0.8124, 0.6875, 0.8124, 0.7499, 0.75, 0.7499, 0.7499, 0.625, 0.8124, 0.625, 0.8124, 0.6875, 0.75, 0.6875, 0.8124, 0.625, 0.8749, 0.625, 0.8749, 0.6875, 0.8124, 0.6875, 0.8749, 0.6875, 0.9374, 0.6875, 0.9374, 0.7499, 0.8749, 0.7499, 0.8749, 0.625, 0.9374, 0.625, 0.9374, 0.6875, 0.8749, 0.6875, 0.9374, 0.625, 0.9999, 0.625, 0.9999, 0.6875, 0.9374, 0.6875, 0.625, 0.6875, 0.6875, 0.6875, 0.6875, 0.7499, 0.625, 0.7499, 0.625, 0.625, 0.6875, 0.625, 0.6875, 0.6875, 0.625, 0.6875, 0.6875, 0.625, 0.7499, 0.625, 0.75, 0.6875, 0.6875, 0.6875, 0.625, 0.9374, 0.6875, 0.9374, 0.6875, 0.9999, 0.625, 0.9999, 0.625, 0.8749, 0.6875, 0.8749, 0.6875, 0.9374, 0.625, 0.9374, 0.6875, 0.8749, 0.75, 0.8749, 0.75, 0.9374, 0.6875, 0.9374, 0.375, 0.6875, 0.4375, 0.6875, 0.4375, 0.7499, 0.375, 0.7499, 0.375, 0.625, 0.4375, 0.625, 0.4375, 0.6875, 0.375, 0.6875, 0.4375, 0.625, 0.5, 0.625, 0.5, 0.6875, 0.4375, 0.6875, 0.1251, 0.6875, 0.1876, 0.6875, 0.1876, 0.7499, 0.1251, 0.7499, 0.1251, 0.625, 0.1876, 0.625, 0.1876, 0.6875, 0.1251, 0.6875, 0.1876, 0.625, 0.2501, 0.625, 0.2501, 0.6875, 0.1876, 0.6875, 0.1251, 0.9374, 0.1876, 0.9374, 0.1876, 0.9999, 0.1251, 0.9999, 0.1251, 0.8749, 0.1876, 0.8749, 0.1876, 0.9374, 0.1251, 0.9374, 0.1876, 0.8749, 0.2501, 0.8749, 0.2501, 0.9374, 0.1876, 0.9374, 0.375, 0.1876, 0.4375, 0.1876, 0.4375, 0.2501, 0.375, 0.2501, 0.375, 0.1251, 0.4375, 0.1251, 0.4375, 0.1876, 0.375, 0.1876, 0.4375, 0.1251, 0.5, 0.1251, 0.5, 0.1876, 0.4375, 0.1876, 0.1251, 0.1876, 0.1876, 0.1876, 0.1876, 0.2501, 0.1251, 0.25, 0.1251, 0.1251, 0.1876, 0.1251, 0.1876, 0.1876, 0.1251, 0.1876, 0.1876, 0.1251, 0.2501, 0.1251, 0.2501, 0.1876, 0.1876, 0.1876, 0.1251, 0.4375, 0.1876, 0.4375, 0.1876, 0.5, 0.1251, 0.5, 0.1251, 0.375, 0.1876, 0.375, 0.1876, 0.4375, 0.1251, 0.4375, 0.1876, 0.375, 0.2501, 0.375, 0.2501, 0.4375, 0.1876, 0.4375, 0.8749, 0.1876, 0.9374, 0.1876, 0.9374, 0.25, 0.8749, 0.25, 0.8749, 0.1251, 0.9374, 0.1251, 0.9374, 0.1876, 0.8749, 0.1876, 0.9374, 0.1251, 0.9999, 0.1251, 0.9999, 0.1876, 0.9374, 0.1876, 0.625, 0.1876, 0.6875, 0.1876, 0.6875, 0.25, 0.625, 0.2501, 0.625, 0.1251, 0.6875, 0.1251, 0.6875, 0.1876, 0.625, 0.1876, 0.6875, 0.1251, 0.7499, 0.1251, 0.7499, 0.1876, 0.6875, 0.1876, 0.625, 0.4375, 0.6875, 0.4375, 0.6875, 0.5, 0.625, 0.5, 0.625, 0.375, 0.6875, 0.375, 0.6875, 0.4375, 0.625, 0.4375, 0.6875, 0.375, 0.7499, 0.375, 0.7499, 0.4375, 0.6875, 0.4375, 0.8749, 0.4375, 0.9374, 0.4375, 0.9374, 0.5, 0.8749, 0.5, 0.8749, 0.375, 0.9374, 0.375, 0.9374, 0.4375, 0.8749, 0.4375, 0.9374, 0.375, 0.9999, 0.375, 0.9999, 0.4375, 0.9374, 0.4375, 0.375, 0.4375, 0.4375, 0.4375, 0.4375, 0.5, 0.375, 0.5, 0.375, 0.375, 0.4375, 0.375, 0.4375, 0.4375, 0.375, 0.4375, 0.4375, 0.375, 0.5, 0.375, 0.5, 0.4375, 0.4375, 0.4375, 0.375, 0.9374, 0.4375, 0.9374, 0.4375, 0.9999, 0.375, 0.9999, 0.375, 0.8749, 0.4375, 0.8749, 0.4375, 0.9374, 0.375, 0.9374, 0.4375, 0.8749, 0.5, 0.8749, 0.5, 0.9374, 0.4375, 0.9374, 0.8749, 0.9374, 0.9374, 0.9374, 0.9374, 0.9999, 0.8749, 0.9999, 0.8749, 0.8749, 0.9374, 0.8749, 0.9374, 0.9374, 0.8749, 0.9374, 0.9374, 0.8749, 0.9999, 0.8749, 0.9999, 0.9374, 0.9374, 0.9374])
me_plane.use_remesh_preserve_volume = False
me_plane.use_remesh_preserve_attributes = False
me_plane.use_mirror_vertex_groups = False
me_plane.update()

# ---- objects
ob_plane = bpy.data.objects.new('Plane', me_plane)

# ---- transforms, parenting, visibility, modifiers, constraints
ob_plane.location = (0.0, 0.0, 0.0)
ob_plane.lineart.crease_threshold = 0.0

# ---- collection membership
col_collection_1.objects.link(ob_plane)

# ---- scene / render settings (as saved in the file)
scene.frame_start = 1; scene.frame_end = 250; scene.frame_set(1)
scene.render.engine = 'BLENDER_EEVEE_NEXT'
scene.render.resolution_percentage = 50
scene.render.dither_intensity = 0.0
scene.cycles.use_denoising = False
scene.cycles.samples = 10
scene.cycles.sampling_pattern = 'TABULATED_SOBOL'
scene.cycles.light_sampling_threshold = 0.0
scene.cycles.use_adaptive_sampling = False
scene.cycles.use_light_tree = False
scene.cycles.blur_glossy = 0.0
scene.cycles.pixel_filter_type = 'GAUSSIAN'
scene.cycles.sample_clamp_indirect = 0.0
scene.view_settings.view_transform = 'Standard'
bpy.context.view_layer.update()

# ---- added for rendering (the .blend has no active camera and no usable light): camera, sun
cam_auto = bpy.data.cameras.new('AutoCamera')
cam_auto.lens = 50.0
cam_auto.sensor_width = 36.0
cam_auto.clip_end = 1000.0
ob_auto_camera = bpy.data.objects.new('AutoCamera', cam_auto)
scene.collection.objects.link(ob_auto_camera)
ob_auto_camera.location = (2.61693, -3.14032, 2.09354)
ob_auto_camera.rotation_euler = (1.09748, -7.21219e-08, 0.694738)
scene.camera = ob_auto_camera
light_auto_sun = bpy.data.lights.new('AutoSun', 'SUN')
light_auto_sun.energy = 3.0
light_auto_sun.angle = 0.0523599
ob_auto_sun = bpy.data.objects.new('AutoSun', light_auto_sun)
scene.collection.objects.link(ob_auto_sun)
ob_auto_sun.rotation_euler = (0.872665, 0.174533, 0.523599)
bpy.context.view_layer.update()
